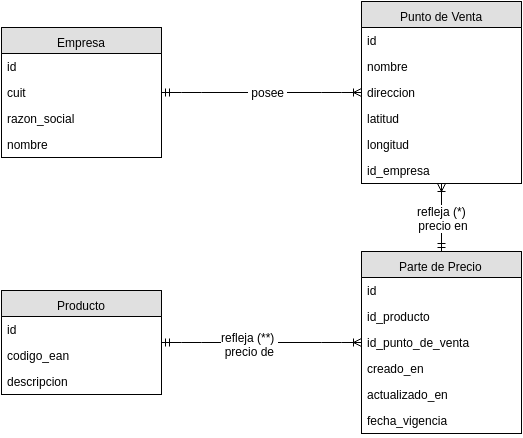

The diagram above was exported from draw.io. Its source (the exported page's mxGraphModel, read from the mxfile embedded in the PNG):
<mxGraphModel dx="1032" dy="503" grid="1" gridSize="10" guides="1" tooltips="1" connect="1" arrows="1" fold="1" page="1" pageScale="1" pageWidth="600" pageHeight="500" background="#ffffff" math="0" shadow="0">
  <root>
    <mxCell id="0" />
    <mxCell id="1" parent="0" />
    <mxCell id="2" value="Punto de Venta" style="swimlane;html=1;fontStyle=0;childLayout=stackLayout;horizontal=1;startSize=26;fillColor=#e0e0e0;horizontalStack=0;resizeParent=1;resizeLast=0;collapsible=1;marginBottom=0;swimlaneFillColor=#ffffff;align=center;" parent="1" vertex="1">
      <mxGeometry x="400" y="34" width="160" height="182" as="geometry" />
    </mxCell>
    <mxCell id="3" value="&lt;div&gt;id&lt;/div&gt;" style="text;html=1;strokeColor=none;fillColor=none;spacingLeft=4;spacingRight=4;whiteSpace=wrap;overflow=hidden;rotatable=0;points=[[0,0.5],[1,0.5]];portConstraint=eastwest;" parent="2" vertex="1">
      <mxGeometry y="26" width="160" height="26" as="geometry" />
    </mxCell>
    <mxCell id="22" value="nombre" style="text;html=1;strokeColor=none;fillColor=none;spacingLeft=4;spacingRight=4;whiteSpace=wrap;overflow=hidden;rotatable=0;points=[[0,0.5],[1,0.5]];portConstraint=eastwest;" parent="2" vertex="1">
      <mxGeometry y="52" width="160" height="26" as="geometry" />
    </mxCell>
    <mxCell id="4" value="direccion" style="text;html=1;strokeColor=none;fillColor=none;spacingLeft=4;spacingRight=4;whiteSpace=wrap;overflow=hidden;rotatable=0;points=[[0,0.5],[1,0.5]];portConstraint=eastwest;" parent="2" vertex="1">
      <mxGeometry y="78" width="160" height="26" as="geometry" />
    </mxCell>
    <mxCell id="5" value="latitud" style="text;html=1;strokeColor=none;fillColor=none;spacingLeft=4;spacingRight=4;whiteSpace=wrap;overflow=hidden;rotatable=0;points=[[0,0.5],[1,0.5]];portConstraint=eastwest;" parent="2" vertex="1">
      <mxGeometry y="104" width="160" height="26" as="geometry" />
    </mxCell>
    <mxCell id="19" value="longitud" style="text;html=1;strokeColor=none;fillColor=none;spacingLeft=4;spacingRight=4;whiteSpace=wrap;overflow=hidden;rotatable=0;points=[[0,0.5],[1,0.5]];portConstraint=eastwest;" parent="2" vertex="1">
      <mxGeometry y="130" width="160" height="26" as="geometry" />
    </mxCell>
    <mxCell id="21" value="id_empresa" style="text;html=1;strokeColor=none;fillColor=none;spacingLeft=4;spacingRight=4;whiteSpace=wrap;overflow=hidden;rotatable=0;points=[[0,0.5],[1,0.5]];portConstraint=eastwest;" parent="2" vertex="1">
      <mxGeometry y="156" width="160" height="26" as="geometry" />
    </mxCell>
    <mxCell id="6" value="Empresa" style="swimlane;html=1;fontStyle=0;childLayout=stackLayout;horizontal=1;startSize=26;fillColor=#e0e0e0;horizontalStack=0;resizeParent=1;resizeLast=0;collapsible=1;marginBottom=0;swimlaneFillColor=#ffffff;align=center;" parent="1" vertex="1">
      <mxGeometry x="40" y="60" width="160" height="130" as="geometry" />
    </mxCell>
    <mxCell id="7" value="id" style="text;html=1;strokeColor=none;fillColor=none;spacingLeft=4;spacingRight=4;whiteSpace=wrap;overflow=hidden;rotatable=0;points=[[0,0.5],[1,0.5]];portConstraint=eastwest;" parent="6" vertex="1">
      <mxGeometry y="26" width="160" height="26" as="geometry" />
    </mxCell>
    <mxCell id="8" value="cuit" style="text;html=1;strokeColor=none;fillColor=none;spacingLeft=4;spacingRight=4;whiteSpace=wrap;overflow=hidden;rotatable=0;points=[[0,0.5],[1,0.5]];portConstraint=eastwest;" parent="6" vertex="1">
      <mxGeometry y="52" width="160" height="26" as="geometry" />
    </mxCell>
    <mxCell id="9" value="razon_social" style="text;html=1;strokeColor=none;fillColor=none;spacingLeft=4;spacingRight=4;whiteSpace=wrap;overflow=hidden;rotatable=0;points=[[0,0.5],[1,0.5]];portConstraint=eastwest;" parent="6" vertex="1">
      <mxGeometry y="78" width="160" height="26" as="geometry" />
    </mxCell>
    <mxCell id="18" value="nombre" style="text;html=1;strokeColor=none;fillColor=none;spacingLeft=4;spacingRight=4;whiteSpace=wrap;overflow=hidden;rotatable=0;points=[[0,0.5],[1,0.5]];portConstraint=eastwest;" parent="6" vertex="1">
      <mxGeometry y="104" width="160" height="26" as="geometry" />
    </mxCell>
    <mxCell id="10" value="Producto" style="swimlane;html=1;fontStyle=0;childLayout=stackLayout;horizontal=1;startSize=26;fillColor=#e0e0e0;horizontalStack=0;resizeParent=1;resizeLast=0;collapsible=1;marginBottom=0;swimlaneFillColor=#ffffff;align=center;" parent="1" vertex="1">
      <mxGeometry x="40" y="323" width="160" height="104" as="geometry" />
    </mxCell>
    <mxCell id="11" value="id" style="text;html=1;strokeColor=none;fillColor=none;spacingLeft=4;spacingRight=4;whiteSpace=wrap;overflow=hidden;rotatable=0;points=[[0,0.5],[1,0.5]];portConstraint=eastwest;" parent="10" vertex="1">
      <mxGeometry y="26" width="160" height="26" as="geometry" />
    </mxCell>
    <mxCell id="12" value="codigo_ean" style="text;html=1;strokeColor=none;fillColor=none;spacingLeft=4;spacingRight=4;whiteSpace=wrap;overflow=hidden;rotatable=0;points=[[0,0.5],[1,0.5]];portConstraint=eastwest;" parent="10" vertex="1">
      <mxGeometry y="52" width="160" height="26" as="geometry" />
    </mxCell>
    <mxCell id="13" value="descripcion" style="text;html=1;strokeColor=none;fillColor=none;spacingLeft=4;spacingRight=4;whiteSpace=wrap;overflow=hidden;rotatable=0;points=[[0,0.5],[1,0.5]];portConstraint=eastwest;" parent="10" vertex="1">
      <mxGeometry y="78" width="160" height="26" as="geometry" />
    </mxCell>
    <mxCell id="14" value="Parte de Precio" style="swimlane;html=1;fontStyle=0;childLayout=stackLayout;horizontal=1;startSize=26;fillColor=#e0e0e0;horizontalStack=0;resizeParent=1;resizeLast=0;collapsible=1;marginBottom=0;swimlaneFillColor=#ffffff;align=center;" parent="1" vertex="1">
      <mxGeometry x="400" y="284" width="160" height="182" as="geometry" />
    </mxCell>
    <mxCell id="15" value="id" style="text;html=1;strokeColor=none;fillColor=none;spacingLeft=4;spacingRight=4;whiteSpace=wrap;overflow=hidden;rotatable=0;points=[[0,0.5],[1,0.5]];portConstraint=eastwest;" parent="14" vertex="1">
      <mxGeometry y="26" width="160" height="26" as="geometry" />
    </mxCell>
    <mxCell id="16" value="id_producto" style="text;html=1;strokeColor=none;fillColor=none;spacingLeft=4;spacingRight=4;whiteSpace=wrap;overflow=hidden;rotatable=0;points=[[0,0.5],[1,0.5]];portConstraint=eastwest;" parent="14" vertex="1">
      <mxGeometry y="52" width="160" height="26" as="geometry" />
    </mxCell>
    <mxCell id="17" value="id_punto_de_venta" style="text;html=1;strokeColor=none;fillColor=none;spacingLeft=4;spacingRight=4;whiteSpace=wrap;overflow=hidden;rotatable=0;points=[[0,0.5],[1,0.5]];portConstraint=eastwest;" parent="14" vertex="1">
      <mxGeometry y="78" width="160" height="26" as="geometry" />
    </mxCell>
    <mxCell id="24" value="creado_en" style="text;html=1;strokeColor=none;fillColor=none;spacingLeft=4;spacingRight=4;whiteSpace=wrap;overflow=hidden;rotatable=0;points=[[0,0.5],[1,0.5]];portConstraint=eastwest;" parent="14" vertex="1">
      <mxGeometry y="104" width="160" height="26" as="geometry" />
    </mxCell>
    <mxCell id="25" value="actualizado_en" style="text;html=1;strokeColor=none;fillColor=none;spacingLeft=4;spacingRight=4;whiteSpace=wrap;overflow=hidden;rotatable=0;points=[[0,0.5],[1,0.5]];portConstraint=eastwest;" parent="14" vertex="1">
      <mxGeometry y="130" width="160" height="26" as="geometry" />
    </mxCell>
    <mxCell id="26" value="fecha_vigencia" style="text;html=1;strokeColor=none;fillColor=none;spacingLeft=4;spacingRight=4;whiteSpace=wrap;overflow=hidden;rotatable=0;points=[[0,0.5],[1,0.5]];portConstraint=eastwest;" parent="14" vertex="1">
      <mxGeometry y="156" width="160" height="26" as="geometry" />
    </mxCell>
    <mxCell id="40" value="" style="edgeStyle=entityRelationEdgeStyle;html=1;endArrow=ERoneToMany;startArrow=ERmandOne;" parent="1" source="6" target="2" edge="1">
      <mxGeometry width="100" height="100" relative="1" as="geometry">
        <mxPoint x="270" y="190" as="sourcePoint" />
        <mxPoint x="370" y="90" as="targetPoint" />
      </mxGeometry>
    </mxCell>
    <mxCell id="41" value="&amp;nbsp;posee&amp;nbsp;" style="text;html=1;resizable=0;points=[];align=center;verticalAlign=middle;labelBackgroundColor=#ffffff;" parent="40" vertex="1" connectable="0">
      <mxGeometry x="0.0567" y="1" relative="1" as="geometry">
        <mxPoint as="offset" />
      </mxGeometry>
    </mxCell>
    <mxCell id="45" value="&lt;font style=&quot;font-size: 12px&quot;&gt;refleja (*)&lt;/font&gt;&lt;div&gt;&lt;font style=&quot;font-size: 12px&quot;&gt;&amp;nbsp;&lt;/font&gt;&lt;span style=&quot;font-size: 12px ; line-height: 1.2&quot;&gt;precio en&lt;/span&gt;&lt;/div&gt;" style="edgeStyle=elbowEdgeStyle;html=1;endArrow=ERoneToMany;startArrow=ERmandOne;elbow=horizontal;" parent="1" source="14" target="2" edge="1">
      <mxGeometry x="240" y="190" width="100" height="100" as="geometry">
        <mxPoint x="240" y="290" as="sourcePoint" />
        <mxPoint x="340" y="190" as="targetPoint" />
      </mxGeometry>
    </mxCell>
    <mxCell id="46" value="" style="edgeStyle=entityRelationEdgeStyle;html=1;endArrow=ERoneToMany;startArrow=ERmandOne;" parent="1" source="10" target="14" edge="1">
      <mxGeometry width="100" height="100" relative="1" as="geometry">
        <mxPoint x="260" y="280" as="sourcePoint" />
        <mxPoint x="290" y="410" as="targetPoint" />
      </mxGeometry>
    </mxCell>
    <mxCell id="48" value="&lt;font&gt;refleja (**)&amp;nbsp;&lt;/font&gt;&lt;div&gt;&lt;font&gt;precio de&lt;/font&gt;&lt;/div&gt;" style="text;html=1;resizable=0;points=[];align=center;verticalAlign=middle;labelBackgroundColor=#ffffff;" vertex="1" connectable="0" parent="46">
      <mxGeometry x="-0.1177" y="-1" relative="1" as="geometry">
        <mxPoint as="offset" />
      </mxGeometry>
    </mxCell>
  </root>
</mxGraphModel>